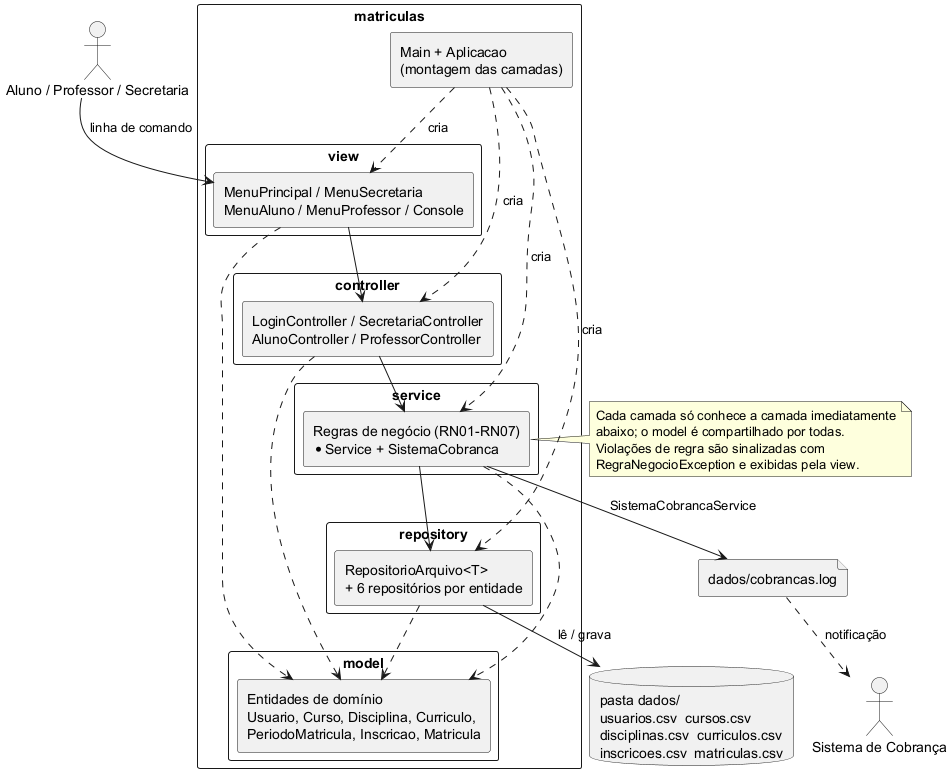

The diagram above was rendered by PlantUML. Its source (embedded in the PNG):
@startuml diagrama-arquitetura
!pragma layout smetana
' Sistema de Matriculas - PUC Minas - Projeto de Software
' Lab01S03 - Arquitetura em camadas do prototipo

skinparam shadowing false
skinparam packageStyle rectangle
skinparam componentStyle rectangle

actor "Aluno / Professor / Secretaria" as Usuario
actor "Sistema de Cobrança" as Cobranca

package "matriculas" {
  component "Main + Aplicacao\n(montagem das camadas)" as Main

  package "view" {
    component "MenuPrincipal / MenuSecretaria\nMenuAluno / MenuProfessor / Console" as View
  }
  package "controller" {
    component "LoginController / SecretariaController\nAlunoController / ProfessorController" as Controller
  }
  package "service" {
    component "Regras de negócio (RN01-RN07)\n*Service + SistemaCobranca" as Service
  }
  package "repository" {
    component "RepositorioArquivo<T>\n+ 6 repositórios por entidade" as Repository
  }
  package "model" {
    component "Entidades de domínio\nUsuario, Curso, Disciplina, Curriculo,\nPeriodoMatricula, Inscricao, Matricula" as Model
  }
}

database "pasta dados/\nusuarios.csv  cursos.csv\ndisciplinas.csv  curriculos.csv\ninscricoes.csv  matriculas.csv" as Arquivos
file "dados/cobrancas.log" as Log

Usuario --> View : linha de comando
Main ..> View : cria
Main ..> Controller : cria
Main ..> Service : cria
Main ..> Repository : cria
View --> Controller
Controller --> Service
Service --> Repository
Repository --> Arquivos : lê / grava
Service --> Log : SistemaCobrancaService
Log ..> Cobranca : notificação

View ..> Model
Controller ..> Model
Service ..> Model
Repository ..> Model

note right of Service
  Cada camada só conhece a camada imediatamente
  abaixo; o model é compartilhado por todas.
  Violações de regra são sinalizadas com
  RegraNegocioException e exibidas pela view.
end note

@enduml